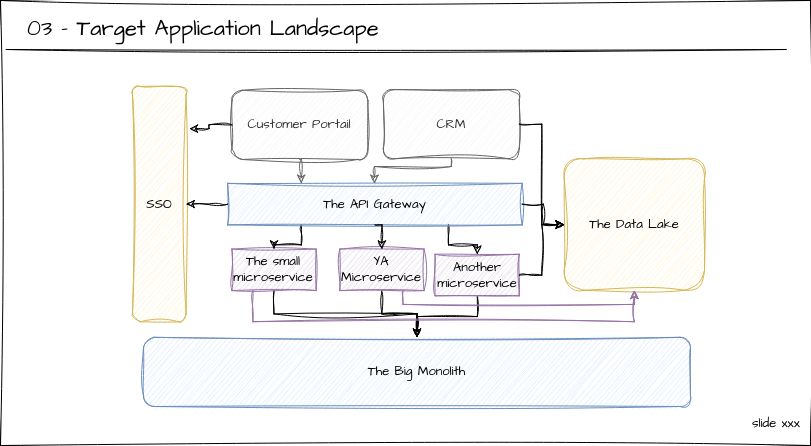

The diagram above was exported from draw.io. Its source (the exported page's mxGraphModel, read from the mxfile embedded in the PNG):
<mxGraphModel dx="1434" dy="795" grid="1" gridSize="10" guides="1" tooltips="1" connect="1" arrows="1" fold="1" page="1" pageScale="1" pageWidth="850" pageHeight="1100" math="0" shadow="0">
  <root>
    <mxCell id="0" />
    <mxCell id="1" parent="0" />
    <mxCell id="2" value="" style="rounded=0;whiteSpace=wrap;html=1;sketch=1;hachureGap=4;jiggle=2;curveFitting=1;fontFamily=Architects Daughter;fontSource=https%3A%2F%2Ffonts.googleapis.com%2Fcss%3Ffamily%3DArchitects%2BDaughter;fontSize=20;verticalAlign=bottom;" vertex="1" parent="1">
      <mxGeometry x="18" y="50" width="810" height="445" as="geometry" />
    </mxCell>
    <mxCell id="3" value="03 - Target Application Landscape" style="text;whiteSpace=wrap;html=1;fontSize=22;fontFamily=Architects Daughter;" vertex="1" parent="1">
      <mxGeometry x="43" y="58" width="760" height="30" as="geometry" />
    </mxCell>
    <mxCell id="4" value="" style="endArrow=none;html=1;rounded=0;sketch=1;hachureGap=4;jiggle=2;curveFitting=1;fontFamily=Architects Daughter;fontSource=https%3A%2F%2Ffonts.googleapis.com%2Fcss%3Ffamily%3DArchitects%2BDaughter;fontSize=16;" edge="1" parent="1">
      <mxGeometry width="50" height="50" relative="1" as="geometry">
        <mxPoint x="23.699999999999818" y="99" as="sourcePoint" />
        <mxPoint x="803.6999999999998" y="99" as="targetPoint" />
      </mxGeometry>
    </mxCell>
    <mxCell id="5" value="&lt;p style=&quot;margin-top: 0pt; margin-bottom: 0pt; margin-left: 0in; direction: ltr; unicode-bidi: embed; word-break: normal; font-size: 13px;&quot;&gt;&lt;span style=&quot;font-size: 13px; font-variant: normal; color: black;&quot;&gt;slide xxx&lt;/span&gt;&lt;/p&gt;" style="text;whiteSpace=wrap;html=1;fontSize=13;fontFamily=Architects Daughter;" vertex="1" parent="1">
      <mxGeometry x="768" y="459" width="60" height="20" as="geometry" />
    </mxCell>
    <mxCell id="6" value="The Big Monolith" style="rounded=1;whiteSpace=wrap;html=1;sketch=1;hachureGap=4;jiggle=2;curveFitting=1;fontFamily=Architects Daughter;fontSource=https%3A%2F%2Ffonts.googleapis.com%2Fcss%3Ffamily%3DArchitects%2BDaughter;fontSize=13;fillColor=#dae8fc;strokeColor=#6c8ebf;" vertex="1" parent="1">
      <mxGeometry x="161.00943974500416" y="386.81081081081084" width="546.9657962486209" height="69.18918918918918" as="geometry" />
    </mxCell>
    <mxCell id="7" style="edgeStyle=orthogonalEdgeStyle;rounded=0;sketch=1;hachureGap=4;jiggle=2;curveFitting=1;orthogonalLoop=1;jettySize=auto;html=1;exitX=0.5;exitY=1;exitDx=0;exitDy=0;fontFamily=Architects Daughter;fontSource=https%3A%2F%2Ffonts.googleapis.com%2Fcss%3Ffamily%3DArchitects%2BDaughter;fontSize=13;" edge="1" source="8" target="6" parent="1">
      <mxGeometry relative="1" as="geometry" />
    </mxCell>
    <mxCell id="8" value="The small microservice" style="rounded=0;whiteSpace=wrap;html=1;sketch=1;hachureGap=4;jiggle=2;curveFitting=1;fontFamily=Architects Daughter;fontSource=https%3A%2F%2Ffonts.googleapis.com%2Fcss%3Ffamily%3DArchitects%2BDaughter;fontSize=13;fillColor=#e1d5e7;strokeColor=#9673a6;" vertex="1" parent="1">
      <mxGeometry x="249.43557680519814" y="298.5945945945946" width="84.14858403824938" height="41.513513513513516" as="geometry" />
    </mxCell>
    <mxCell id="9" style="edgeStyle=orthogonalEdgeStyle;rounded=0;sketch=1;hachureGap=4;jiggle=2;curveFitting=1;orthogonalLoop=1;jettySize=auto;html=1;fontFamily=Architects Daughter;fontSource=https%3A%2F%2Ffonts.googleapis.com%2Fcss%3Ffamily%3DArchitects%2BDaughter;fontSize=13;" edge="1" source="10" target="6" parent="1">
      <mxGeometry relative="1" as="geometry" />
    </mxCell>
    <mxCell id="10" value="Another&lt;br style=&quot;font-size: 13px;&quot;&gt;microservice" style="rounded=0;whiteSpace=wrap;html=1;sketch=1;hachureGap=4;jiggle=2;curveFitting=1;fontFamily=Architects Daughter;fontSource=https%3A%2F%2Ffonts.googleapis.com%2Fcss%3Ffamily%3DArchitects%2BDaughter;fontSize=13;fillColor=#e1d5e7;strokeColor=#9673a6;" vertex="1" parent="1">
      <mxGeometry x="452.6544072575705" y="303.78378378378375" width="84.14858403824938" height="41.513513513513516" as="geometry" />
    </mxCell>
    <mxCell id="11" value="Customer Portail" style="rounded=1;whiteSpace=wrap;html=1;sketch=1;hachureGap=4;jiggle=2;curveFitting=1;fontFamily=Architects Daughter;fontSource=https%3A%2F%2Ffonts.googleapis.com%2Fcss%3Ffamily%3DArchitects%2BDaughter;fontSize=13;fillColor=#f5f5f5;fontColor=#333333;strokeColor=#666666;" vertex="1" parent="1">
      <mxGeometry x="249.43557680519814" y="139.8054054054054" width="135.97008704180462" height="69.18918918918918" as="geometry" />
    </mxCell>
    <mxCell id="12" value="CRM" style="rounded=1;whiteSpace=wrap;html=1;sketch=1;hachureGap=4;jiggle=2;curveFitting=1;fontFamily=Architects Daughter;fontSource=https%3A%2F%2Ffonts.googleapis.com%2Fcss%3Ffamily%3DArchitects%2BDaughter;fontSize=13;fillColor=#f5f5f5;fontColor=#333333;strokeColor=#666666;" vertex="1" parent="1">
      <mxGeometry x="400.8329042540149" y="139.1135135135135" width="135.97008704180462" height="69.18918918918918" as="geometry" />
    </mxCell>
    <mxCell id="13" style="edgeStyle=orthogonalEdgeStyle;rounded=0;sketch=1;hachureGap=4;jiggle=2;curveFitting=1;orthogonalLoop=1;jettySize=auto;html=1;exitX=0.25;exitY=1;exitDx=0;exitDy=0;fontFamily=Architects Daughter;fontSource=https%3A%2F%2Ffonts.googleapis.com%2Fcss%3Ffamily%3DArchitects%2BDaughter;fontSize=13;" edge="1" source="15" target="8" parent="1">
      <mxGeometry relative="1" as="geometry" />
    </mxCell>
    <mxCell id="14" style="edgeStyle=orthogonalEdgeStyle;rounded=0;sketch=1;hachureGap=4;jiggle=2;curveFitting=1;orthogonalLoop=1;jettySize=auto;html=1;exitX=0.75;exitY=1;exitDx=0;exitDy=0;fontFamily=Architects Daughter;fontSource=https%3A%2F%2Ffonts.googleapis.com%2Fcss%3Ffamily%3DArchitects%2BDaughter;fontSize=13;" edge="1" source="15" target="10" parent="1">
      <mxGeometry relative="1" as="geometry" />
    </mxCell>
    <mxCell id="15" value="The API Gateway" style="rounded=0;whiteSpace=wrap;html=1;sketch=1;hachureGap=4;jiggle=2;curveFitting=1;fontFamily=Architects Daughter;fontSource=https%3A%2F%2Ffonts.googleapis.com%2Fcss%3Ffamily%3DArchitects%2BDaughter;fontSize=13;fillColor=#dae8fc;strokeColor=#6c8ebf;" vertex="1" parent="1">
      <mxGeometry x="245.15802378325355" y="232.86486486486487" width="294.52004413387283" height="41.513513513513516" as="geometry" />
    </mxCell>
    <mxCell id="16" style="edgeStyle=orthogonalEdgeStyle;rounded=0;sketch=1;hachureGap=4;jiggle=2;curveFitting=1;orthogonalLoop=1;jettySize=auto;html=1;exitX=0.5;exitY=1;exitDx=0;exitDy=0;entryX=0.25;entryY=0;entryDx=0;entryDy=0;fontFamily=Architects Daughter;fontSource=https%3A%2F%2Ffonts.googleapis.com%2Fcss%3Ffamily%3DArchitects%2BDaughter;fontSize=13;fillColor=#f5f5f5;strokeColor=#666666;" edge="1" source="11" target="15" parent="1">
      <mxGeometry relative="1" as="geometry" />
    </mxCell>
    <mxCell id="17" style="edgeStyle=orthogonalEdgeStyle;rounded=0;sketch=1;hachureGap=4;jiggle=2;curveFitting=1;orthogonalLoop=1;jettySize=auto;html=1;exitX=0.5;exitY=1;exitDx=0;exitDy=0;fontFamily=Architects Daughter;fontSource=https%3A%2F%2Ffonts.googleapis.com%2Fcss%3Ffamily%3DArchitects%2BDaughter;fontSize=13;fillColor=#f5f5f5;strokeColor=#666666;" edge="1" source="12" target="15" parent="1">
      <mxGeometry relative="1" as="geometry">
        <Array as="points">
          <mxPoint x="469" y="216" />
          <mxPoint x="392" y="216" />
        </Array>
      </mxGeometry>
    </mxCell>
    <mxCell id="18" style="edgeStyle=orthogonalEdgeStyle;rounded=0;sketch=1;hachureGap=4;jiggle=2;curveFitting=1;orthogonalLoop=1;jettySize=auto;html=1;exitX=0.5;exitY=1;exitDx=0;exitDy=0;fontFamily=Architects Daughter;fontSource=https%3A%2F%2Ffonts.googleapis.com%2Fcss%3Ffamily%3DArchitects%2BDaughter;fontSize=13;" edge="1" source="19" target="6" parent="1">
      <mxGeometry relative="1" as="geometry" />
    </mxCell>
    <mxCell id="19" value="YA&lt;br style=&quot;font-size: 13px;&quot;&gt;Microservice" style="rounded=0;whiteSpace=wrap;html=1;sketch=1;hachureGap=4;jiggle=2;curveFitting=1;fontFamily=Architects Daughter;fontSource=https%3A%2F%2Ffonts.googleapis.com%2Fcss%3Ffamily%3DArchitects%2BDaughter;fontSize=13;fillColor=#e1d5e7;strokeColor=#9673a6;" vertex="1" parent="1">
      <mxGeometry x="357.3561358342527" y="298.5945945945946" width="84.14858403824938" height="41.513513513513516" as="geometry" />
    </mxCell>
    <mxCell id="20" style="edgeStyle=orthogonalEdgeStyle;rounded=0;sketch=1;hachureGap=4;jiggle=2;curveFitting=1;orthogonalLoop=1;jettySize=auto;html=1;exitX=0.5;exitY=1;exitDx=0;exitDy=0;entryX=0.5;entryY=0;entryDx=0;entryDy=0;fontFamily=Architects Daughter;fontSource=https%3A%2F%2Ffonts.googleapis.com%2Fcss%3Ffamily%3DArchitects%2BDaughter;fontSize=13;" edge="1" source="15" target="19" parent="1">
      <mxGeometry relative="1" as="geometry" />
    </mxCell>
    <mxCell id="21" value="SSO" style="rounded=1;whiteSpace=wrap;html=1;sketch=1;hachureGap=4;jiggle=2;curveFitting=1;fontFamily=Architects Daughter;fontSource=https%3A%2F%2Ffonts.googleapis.com%2Fcss%3Ffamily%3DArchitects%2BDaughter;fontSize=13;fillColor=#fff2cc;strokeColor=#d6b656;" vertex="1" parent="1">
      <mxGeometry x="150" y="136" width="53.57459850435211" height="235.24324324324323" as="geometry" />
    </mxCell>
    <mxCell id="22" style="edgeStyle=orthogonalEdgeStyle;rounded=0;sketch=1;hachureGap=4;jiggle=2;curveFitting=1;orthogonalLoop=1;jettySize=auto;html=1;fontFamily=Architects Daughter;fontSource=https%3A%2F%2Ffonts.googleapis.com%2Fcss%3Ffamily%3DArchitects%2BDaughter;fontSize=13;entryX=1.06;entryY=0.179;entryDx=0;entryDy=0;entryPerimeter=0;" edge="1" source="11" target="21" parent="1">
      <mxGeometry relative="1" as="geometry" />
    </mxCell>
    <mxCell id="23" style="edgeStyle=orthogonalEdgeStyle;rounded=0;sketch=1;hachureGap=4;jiggle=2;curveFitting=1;orthogonalLoop=1;jettySize=auto;html=1;fontFamily=Architects Daughter;fontSource=https%3A%2F%2Ffonts.googleapis.com%2Fcss%3Ffamily%3DArchitects%2BDaughter;fontSize=13;" edge="1" source="15" target="21" parent="1">
      <mxGeometry relative="1" as="geometry" />
    </mxCell>
    <mxCell id="24" value="The Data Lake" style="rounded=1;whiteSpace=wrap;html=1;sketch=1;hachureGap=4;jiggle=2;curveFitting=1;fontFamily=Architects Daughter;fontSource=https%3A%2F%2Ffonts.googleapis.com%2Fcss%3Ffamily%3DArchitects%2BDaughter;fontSize=13;fillColor=#fff2cc;strokeColor=#d6b656;" vertex="1" parent="1">
      <mxGeometry x="581.7523599362511" y="208.3027027027027" width="140.24764006374895" height="131.45945945945945" as="geometry" />
    </mxCell>
    <mxCell id="25" style="edgeStyle=orthogonalEdgeStyle;rounded=0;sketch=1;hachureGap=4;jiggle=2;curveFitting=1;orthogonalLoop=1;jettySize=auto;html=1;exitX=0.25;exitY=1;exitDx=0;exitDy=0;entryX=0.5;entryY=1;entryDx=0;entryDy=0;fontFamily=Architects Daughter;fontSource=https%3A%2F%2Ffonts.googleapis.com%2Fcss%3Ffamily%3DArchitects%2BDaughter;fontSize=13;fillColor=#e1d5e7;strokeColor=#9673a6;" edge="1" source="8" target="24" parent="1">
      <mxGeometry relative="1" as="geometry">
        <Array as="points">
          <mxPoint x="270.40259899472835" y="371.2432432432432" />
          <mxPoint x="651.8761799681256" y="371.2432432432432" />
        </Array>
      </mxGeometry>
    </mxCell>
    <mxCell id="26" style="edgeStyle=orthogonalEdgeStyle;rounded=0;sketch=1;hachureGap=4;jiggle=2;curveFitting=1;orthogonalLoop=1;jettySize=auto;html=1;fontFamily=Architects Daughter;fontSource=https%3A%2F%2Ffonts.googleapis.com%2Fcss%3Ffamily%3DArchitects%2BDaughter;fontSize=13;" edge="1" source="10" target="24" parent="1">
      <mxGeometry relative="1" as="geometry" />
    </mxCell>
    <mxCell id="27" style="edgeStyle=orthogonalEdgeStyle;rounded=0;sketch=1;hachureGap=4;jiggle=2;curveFitting=1;orthogonalLoop=1;jettySize=auto;html=1;fontFamily=Architects Daughter;fontSource=https%3A%2F%2Ffonts.googleapis.com%2Fcss%3Ffamily%3DArchitects%2BDaughter;fontSize=13;" edge="1" source="12" target="24" parent="1">
      <mxGeometry relative="1" as="geometry" />
    </mxCell>
    <mxCell id="28" style="edgeStyle=orthogonalEdgeStyle;rounded=0;sketch=1;hachureGap=4;jiggle=2;curveFitting=1;orthogonalLoop=1;jettySize=auto;html=1;fontFamily=Architects Daughter;fontSource=https%3A%2F%2Ffonts.googleapis.com%2Fcss%3Ffamily%3DArchitects%2BDaughter;fontSize=13;" edge="1" source="15" target="24" parent="1">
      <mxGeometry relative="1" as="geometry" />
    </mxCell>
    <mxCell id="29" style="edgeStyle=orthogonalEdgeStyle;rounded=0;sketch=1;hachureGap=4;jiggle=2;curveFitting=1;orthogonalLoop=1;jettySize=auto;html=1;exitX=0.75;exitY=1;exitDx=0;exitDy=0;fontFamily=Architects Daughter;fontSource=https%3A%2F%2Ffonts.googleapis.com%2Fcss%3Ffamily%3DArchitects%2BDaughter;fontSize=13;fillColor=#e1d5e7;strokeColor=#9673a6;" edge="1" source="19" target="24" parent="1">
      <mxGeometry relative="1" as="geometry">
        <Array as="points">
          <mxPoint x="420.46757386293973" y="353.94594594594594" />
        </Array>
      </mxGeometry>
    </mxCell>
  </root>
</mxGraphModel>